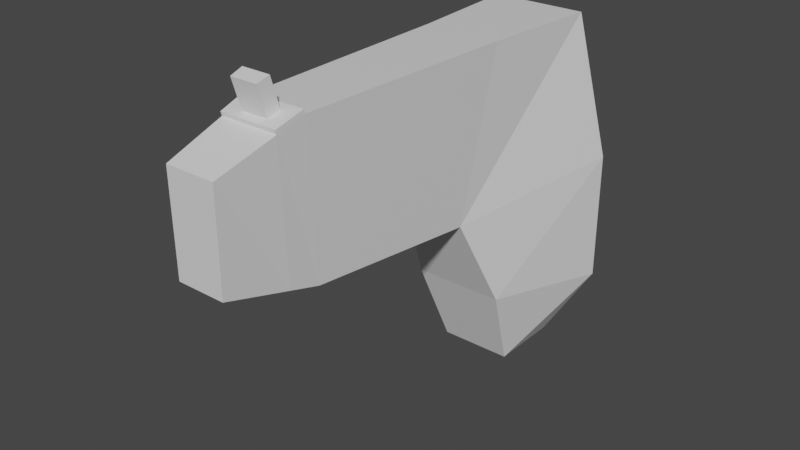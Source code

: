 # Source: gun.blend  (saved by Blender 2.93.20; exported with 4.5.12 LTS)
import bpy
from mathutils import Matrix  # noqa: F401  (used for matrix-valued properties, if any)

bpy.ops.wm.read_factory_settings(use_empty=True)
scene = bpy.context.scene
scene.name = 'Scene'

# ---- collections
col_collection = bpy.data.collections.new('Collection'); scene.collection.children.link(col_collection)

# ---- materials (node trees are filled in below, after node groups)
mat_material = bpy.data.materials.new('Material')
mat_material.alpha_threshold = 0.0
mat_material.use_transparent_shadow = False
mat_material.line_color = (0.0, 0.0, 0.0, 1.0)

# ---- material node trees
mat_material.use_nodes = True; mat_material.node_tree.nodes.clear()
_N = mat_material.node_tree.nodes; _L = mat_material.node_tree.links
n0 = _N.new('ShaderNodeOutputMaterial'); n0.name = 'Material Output'; n0.location = (300, 300)
n1 = _N.new('ShaderNodeBsdfPrincipled'); n1.name = 'Principled BSDF'; n1.location = (10, 300)
n1.distribution = 'GGX'
n1.subsurface_method = 'BURLEY'
n1.inputs[2].default_value = 0.4
n1.inputs[3].default_value = 1.45
n1.inputs[27].default_value = (0.0, 0.0, 0.0, 1.0)
n1.inputs[28].default_value = 1.0
_L.new(n1.outputs[0], n0.inputs[0])
n0.is_active_output = True

# ---- world
world_world = bpy.data.worlds.new('World'); scene.world = world_world
world_world.use_nodes = True; world_world.node_tree.nodes.clear()
_N = world_world.node_tree.nodes; _L = world_world.node_tree.links
n0 = _N.new('ShaderNodeOutputWorld'); n0.name = 'World Output'; n0.location = (300, 300)
n1 = _N.new('ShaderNodeBackground'); n1.name = 'Background'; n1.location = (10, 300)
n1.inputs[0].default_value = (0.05088, 0.05088, 0.05088, 1.0)
_L.new(n1.outputs[0], n0.inputs[0])
n0.is_active_output = True
world_world.color = (0.05088, 0.05088, 0.05088)
world_world.use_sun_shadow = False
world_world.sun_shadow_jitter_overblur = 0.0

# ---- meshes
me_cube = bpy.data.meshes.new('Cube')
me_cube.from_pydata([(0.5413, 1.0, 1.054), (0.6692, 1.0, -0.6692), (0.6501, -0.8342, 1.0), (1.0, -1.0, -1.0), (-0.5413, 1.0, 1.054), (-0.6692, 1.0, -0.6692), (-0.6501, -0.8342, 1.0), (-1.0, -1.0, -1.0), (-1.0, -0.0522, -1.0), (0.4443, -0.1918, 1.586), (-0.4443, -0.1918, 1.586), (1.0, -0.0522, -1.0), (-1.0, -0.0522, -1.0), (-1.0, -1.0, -1.0), (1.0, -1.0, -1.0), (1.0, -0.0522, -1.0), (-0.3541, -0.07845, 4.119), (-0.4304, 1.0, 4.31), (0.4304, 1.0, 4.31), (0.3541, -0.07845, 4.119), (-0.5191, -1.453, -0.5191), (-0.5191, -1.453, 0.5191), (0.5191, -1.453, 0.5191), (0.5191, -1.453, -0.5191), (-0.3376, 0.1311, 5.523), (-0.3466, 0.8167, 5.53), (0.3466, 0.8167, 5.53), (0.3376, 0.1311, 5.523), (0.4035, 0.9411, 4.702), (0.3488, -0.01112, 4.57), (-0.3488, -0.01112, 4.57), (-0.4035, 0.9411, 4.702), (-0.4304, 1.0, 4.31), (0.4304, 1.0, 4.31), (-0.4035, 0.9411, 4.702), (0.4035, 0.9411, 4.702), (-0.4304, 1.028, 4.327), (0.4304, 1.028, 4.327), (-0.4035, 0.9696, 4.719), (0.4035, 0.9696, 4.719), (-0.2, 1.013, 4.432), (0.2, 1.013, 4.432), (-0.1875, 0.9853, 4.614), (0.1875, 0.9853, 4.614), (-0.2, 1.219, 4.556), (0.2, 1.219, 4.556), (-0.1875, 1.192, 4.738), (0.1875, 1.192, 4.738), (-0.4443, -0.1918, 1.586), (0.4443, -0.1918, 1.586), (-0.3541, -0.07845, 4.119), (0.3541, -0.07845, 4.119)], [], [(9, 10, 6, 2), (6, 7, 20, 21), (8, 10, 4, 5), (7, 8, 12, 13), (11, 9, 2, 3), (5, 4, 0, 1), (1, 0, 9, 11), (5, 1, 11, 8), (7, 6, 10, 8), (9, 0, 18, 19), (12, 15, 14, 13), (3, 7, 13, 14), (8, 11, 15, 12), (11, 3, 14, 15), (29, 28, 26, 27), (4, 10, 16, 17), (0, 4, 17, 18), (16, 10, 48, 50), (23, 22, 21, 20), (7, 3, 23, 20), (2, 6, 21, 22), (3, 2, 22, 23), (26, 25, 24, 27), (31, 30, 24, 25), (30, 29, 27, 24), (28, 31, 25, 26), (18, 17, 32, 33), (16, 19, 29, 30), (17, 16, 30, 31), (19, 18, 28, 29), (34, 35, 39, 38), (17, 31, 34, 32), (31, 28, 35, 34), (28, 18, 33, 35), (39, 37, 41, 43), (32, 34, 38, 36), (35, 33, 37, 39), (33, 32, 36, 37), (43, 41, 45, 47), (37, 36, 40, 41), (38, 39, 43, 42), (36, 38, 42, 40), (45, 44, 46, 47), (41, 40, 44, 45), (42, 43, 47, 46), (40, 42, 46, 44), (48, 49, 51, 50), (10, 9, 49, 48), (9, 19, 51, 49), (19, 16, 50, 51)])
_uv = me_cube.uv_layers.new(name='UVMap')
_uv.uv.foreach_set('vector', [0.625, 0.6315, 0.875, 0.6315, 0.875, 0.75, 0.625, 0.75, 0.625, 0.0, 0.375, 0.0, 0.375, 0.0, 0.625, 0.0, 0.375, 0.1185, 0.625, 0.1185, 0.625, 0.25, 0.375, 0.25, 0.375, 0.0, 0.375, 0.1185, 0.375, 0.1185, 0.375, 0.0, 0.375, 0.6315, 0.625, 0.6315, 0.625, 0.75, 0.375, 0.75, 0.375, 0.25, 0.625, 0.25, 0.625, 0.5, 0.375, 0.5, 0.375, 0.5, 0.625, 0.5, 0.625, 0.6315, 0.375, 0.6315, 0.125, 0.5, 0.375, 0.5, 0.375, 0.6315, 0.125, 0.6315, 0.375, 0.0, 0.625, 0.0, 0.625, 0.1185, 0.375, 0.1185, 0.625, 0.6315, 0.625, 0.5, 0.625, 0.5, 0.625, 0.6315, 0.125, 0.6315, 0.375, 0.6315, 0.375, 0.75, 0.125, 0.75, 0.375, 0.75, 0.375, 1.0, 0.375, 1.0, 0.375, 0.75, 0.125, 0.6315, 0.375, 0.6315, 0.375, 0.6315, 0.125, 0.6315, 0.375, 0.6315, 0.375, 0.75, 0.375, 0.75, 0.375, 0.6315, 0.625, 0.6315, 0.625, 0.5, 0.625, 0.5, 0.625, 0.6315, 0.625, 0.25, 0.625, 0.1185, 0.625, 0.1185, 0.625, 0.25, 0.625, 0.5, 0.625, 0.25, 0.625, 0.25, 0.625, 0.5, 0.625, 0.1185, 0.625, 0.1185, 0.625, 0.1185, 0.625, 0.1185, 0.375, 0.75, 0.625, 0.75, 0.625, 1.0, 0.375, 1.0, 0.375, 1.0, 0.375, 0.75, 0.375, 0.75, 0.375, 1.0, 0.625, 0.75, 0.875, 0.75, 0.875, 0.75, 0.625, 0.75, 0.375, 0.75, 0.625, 0.75, 0.625, 0.75, 0.375, 0.75, 0.625, 0.5, 0.875, 0.5, 0.875, 0.6315, 0.625, 0.6315, 0.625, 0.25, 0.625, 0.1185, 0.625, 0.1185, 0.625, 0.25, 0.875, 0.6315, 0.625, 0.6315, 0.625, 0.6315, 0.875, 0.6315, 0.625, 0.5, 0.625, 0.25, 0.625, 0.25, 0.625, 0.5, 0.625, 0.5, 0.625, 0.25, 0.625, 0.25, 0.625, 0.5, 0.875, 0.6315, 0.625, 0.6315, 0.625, 0.6315, 0.875, 0.6315, 0.625, 0.25, 0.625, 0.1185, 0.625, 0.1185, 0.625, 0.25, 0.625, 0.6315, 0.625, 0.5, 0.625, 0.5, 0.625, 0.6315, 0.625, 0.25, 0.625, 0.5, 0.625, 0.5, 0.625, 0.25, 0.625, 0.25, 0.625, 0.25, 0.625, 0.25, 0.625, 0.25, 0.625, 0.25, 0.625, 0.5, 0.625, 0.5, 0.625, 0.25, 0.625, 0.5, 0.625, 0.5, 0.625, 0.5, 0.625, 0.5, 0.625, 0.5, 0.625, 0.5, 0.625, 0.5, 0.625, 0.5, 0.625, 0.25, 0.625, 0.25, 0.625, 0.25, 0.625, 0.25, 0.625, 0.5, 0.625, 0.5, 0.625, 0.5, 0.625, 0.5, 0.625, 0.5, 0.625, 0.25, 0.625, 0.25, 0.625, 0.5, 0.625, 0.5, 0.625, 0.5, 0.625, 0.5, 0.625, 0.5, 0.625, 0.5, 0.625, 0.25, 0.625, 0.25, 0.625, 0.5, 0.625, 0.25, 0.625, 0.5, 0.625, 0.5, 0.625, 0.25, 0.625, 0.25, 0.625, 0.25, 0.625, 0.25, 0.625, 0.25, 0.625, 0.5, 0.625, 0.25, 0.625, 0.25, 0.625, 0.5, 0.625, 0.5, 0.625, 0.25, 0.625, 0.25, 0.625, 0.5, 0.625, 0.25, 0.625, 0.5, 0.625, 0.5, 0.625, 0.25, 0.625, 0.25, 0.625, 0.25, 0.625, 0.25, 0.625, 0.25, 0.875, 0.6315, 0.625, 0.6315, 0.625, 0.6315, 0.875, 0.6315, 0.875, 0.6315, 0.625, 0.6315, 0.625, 0.6315, 0.875, 0.6315, 0.625, 0.6315, 0.625, 0.6315, 0.625, 0.6315, 0.625, 0.6315, 0.625, 0.6315, 0.875, 0.6315, 0.875, 0.6315, 0.625, 0.6315])
me_cube.materials.append(mat_material)
me_cube.use_remesh_preserve_volume = False
me_cube.use_remesh_preserve_attributes = False
me_cube.use_mirror_vertex_groups = False
me_cube.update()

# ---- objects
ob_cube = bpy.data.objects.new('Cube', me_cube)

# ---- transforms, parenting, visibility, modifiers, constraints
ob_cube.location = (0.0, 0.25, 0.0)
ob_cube.rotation_euler = (1.571, 0.0, 0.0)
ob_cube.scale = (0.5049, 1.0, 0.5)
ob_cube.lock_rotations_4d = False
ob_cube.empty_display_type = 'ARROWS'
ob_cube.lineart.crease_threshold = 0.0

# ---- collection membership
col_collection.objects.link(ob_cube)

# ---- scene / render settings (as saved in the file)
scene.frame_start = 1; scene.frame_end = 250; scene.frame_set(1)
scene.render.engine = 'BLENDER_EEVEE_NEXT'
scene.cycles.use_denoising = False
scene.cycles.samples = 128
scene.cycles.sampling_pattern = 'TABULATED_SOBOL'
scene.cycles.use_adaptive_sampling = False
scene.cycles.use_light_tree = False
scene.view_settings.view_transform = 'Filmic'
bpy.context.view_layer.update()

# ---- added for rendering (the .blend has no active camera and no usable light): camera, sun
cam_auto = bpy.data.cameras.new('AutoCamera')
cam_auto.lens = 50.0
cam_auto.sensor_width = 36.0
cam_auto.clip_end = 1000.0
ob_auto_camera = bpy.data.objects.new('AutoCamera', cam_auto)
scene.collection.objects.link(ob_auto_camera)
ob_auto_camera.location = (4.01422, -5.69955, 3.09441)
ob_auto_camera.rotation_euler = (1.09748, -7.21219e-08, 0.694738)
scene.camera = ob_auto_camera
light_auto_sun = bpy.data.lights.new('AutoSun', 'SUN')
light_auto_sun.energy = 3.0
light_auto_sun.angle = 0.0523599
ob_auto_sun = bpy.data.objects.new('AutoSun', light_auto_sun)
scene.collection.objects.link(ob_auto_sun)
ob_auto_sun.rotation_euler = (0.872665, 0.174533, 0.523599)
bpy.context.view_layer.update()
